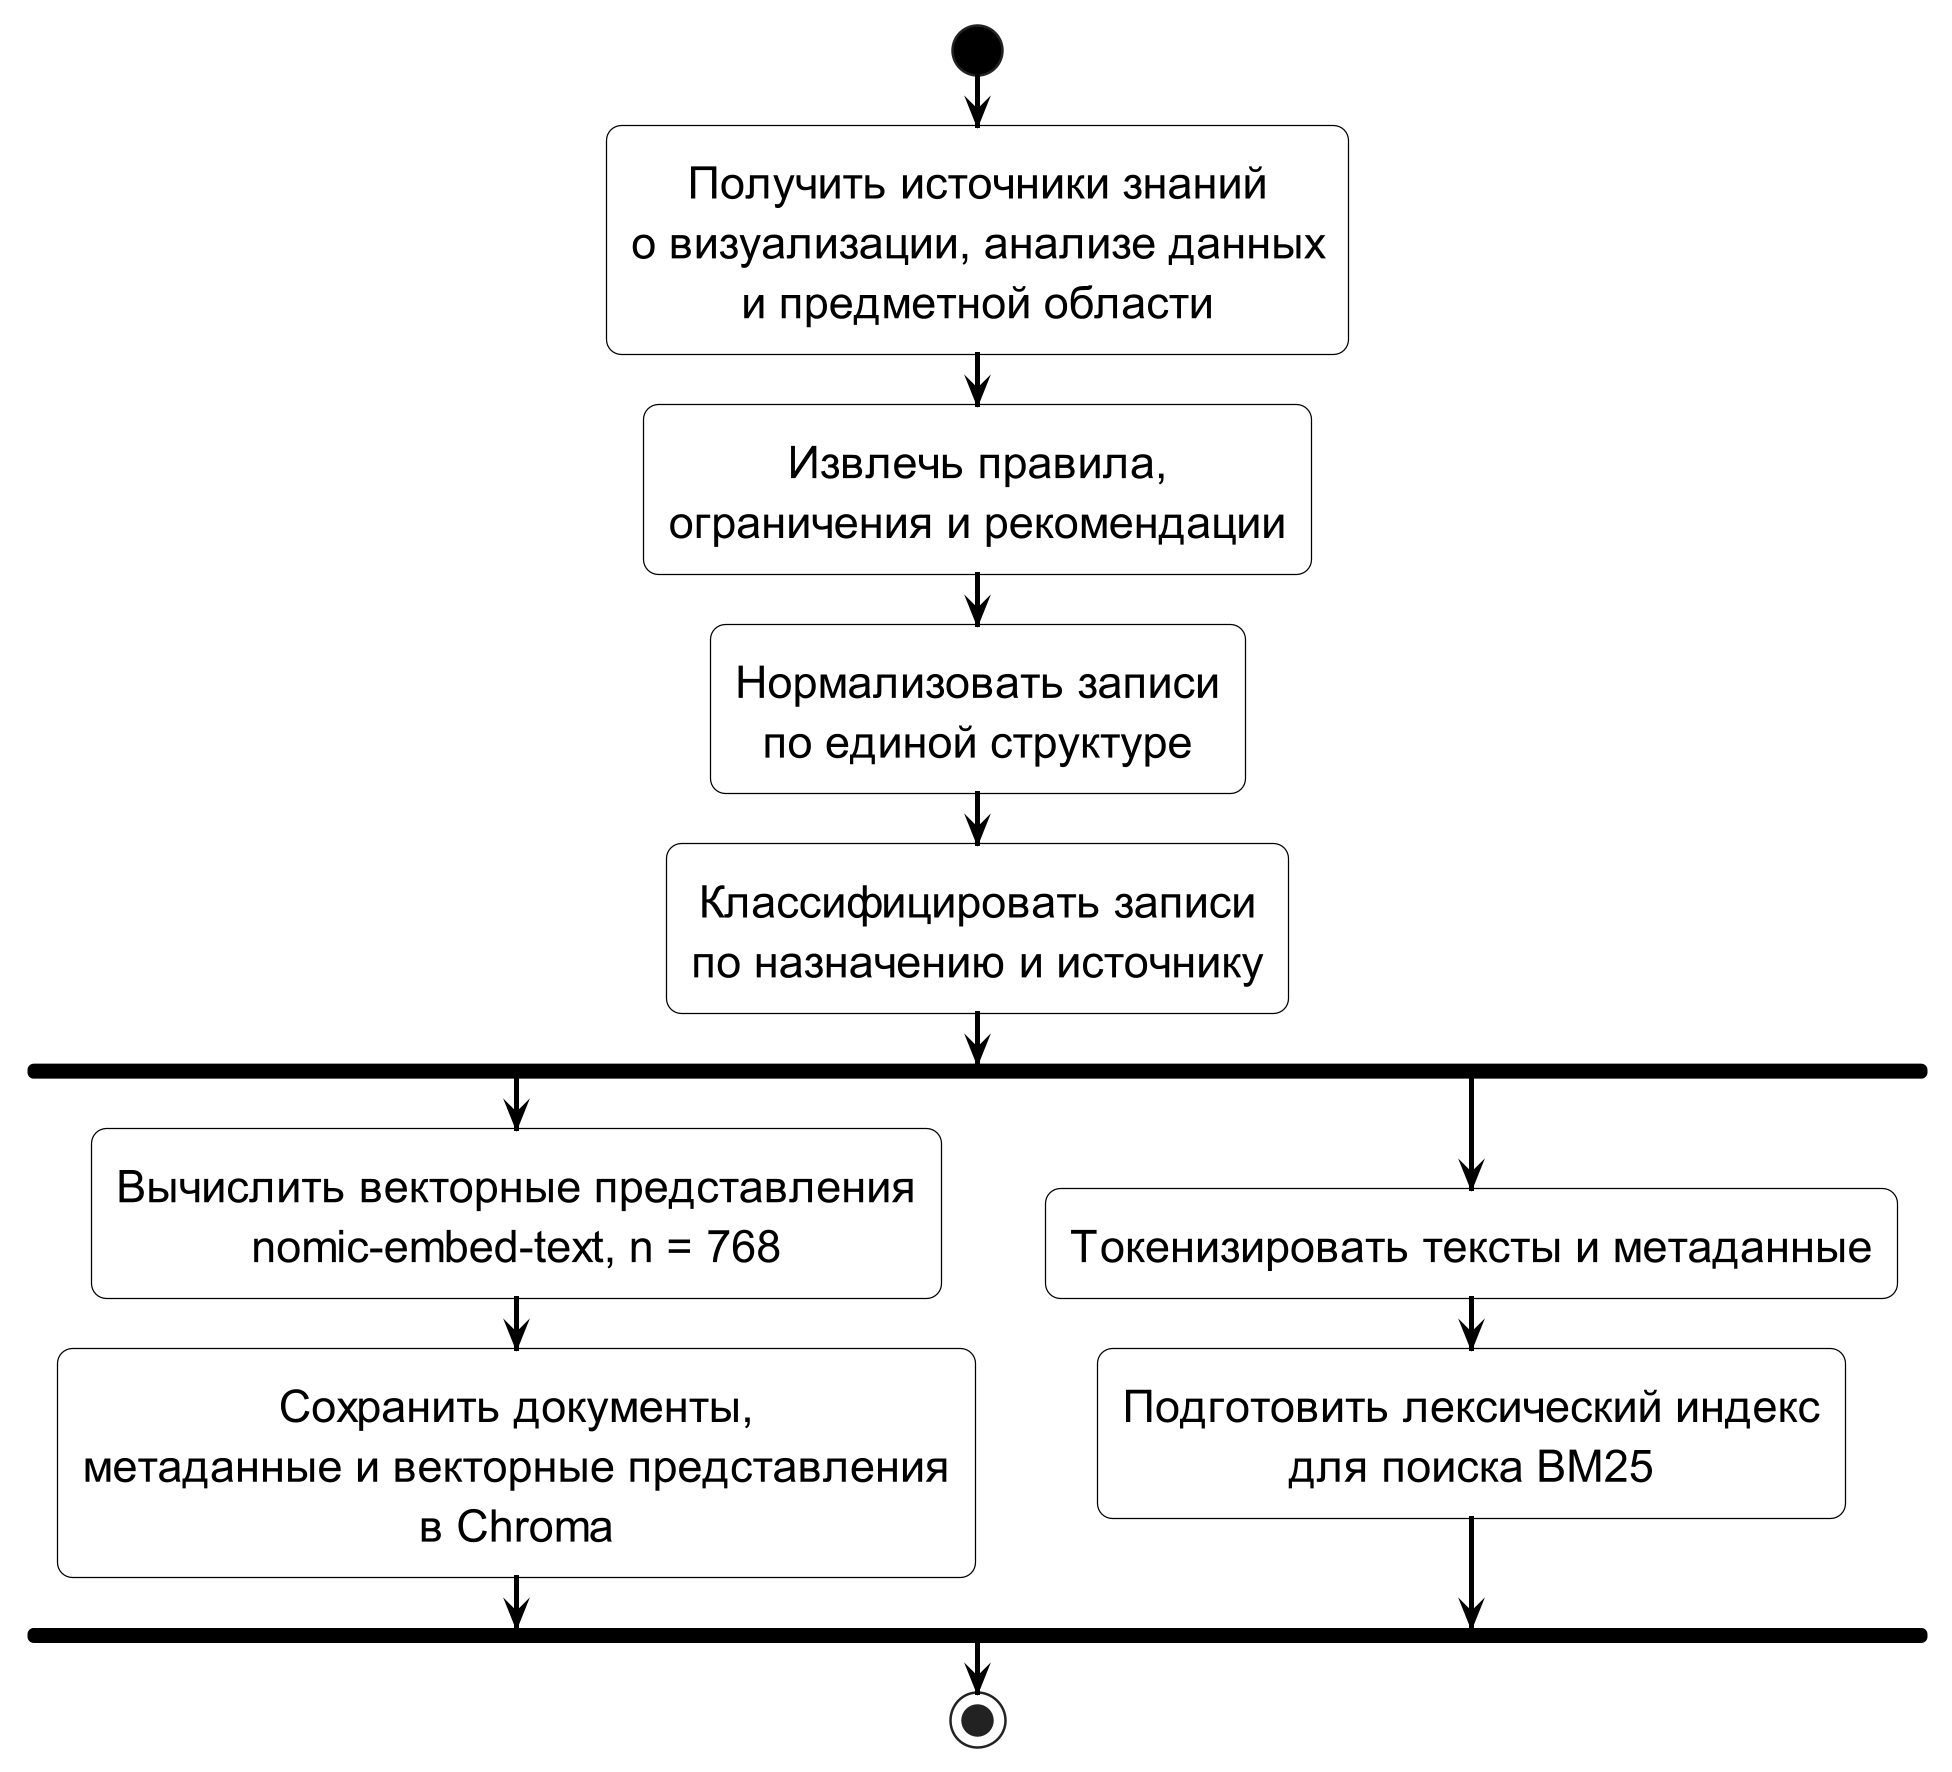

The diagram above was rendered by PlantUML. Its source (embedded in the PNG):
@startuml
skinparam backgroundColor transparent
skinparam shadowing false
skinparam monochrome true
skinparam roundcorner 12
skinparam defaultFontSize 18
skinparam defaultFontColor black
skinparam ArrowColor black
skinparam ArrowThickness 2
skinparam activityDiamondFontSize 16
skinparam nodesep 55
skinparam ranksep 65
skinparam dpi 600

skinparam ActivityBackgroundColor transparent
skinparam ActivityBorderColor black
skinparam ActivityFontColor black

skinparam ActivityDiamondBackgroundColor transparent
skinparam ActivityDiamondBorderColor black
skinparam ActivityDiamondFontColor black

skinparam ActivityStartColor black
skinparam ActivityEndColor black
skinparam ActivityBarColor black
<style>
activityDiagram {
  activity {
    HorizontalAlignment center
  }
  diamond {
    HorizontalAlignment center
  }
}
</style>

start

:Получить источники знаний
о визуализации, анализе данных
и предметной области;

:Извлечь правила,
ограничения и рекомендации;

:Нормализовать записи
по единой структуре;

:Классифицировать записи
по назначению и источнику;

fork
  :Вычислить векторные представления
  nomic-embed-text, n = 768;
  :Сохранить документы,
метаданные и векторные представления
в Chroma;
fork again
  :Токенизировать тексты и метаданные;
  :Подготовить лексический индекс
для поиска BM25;
end fork
stop
@enduml